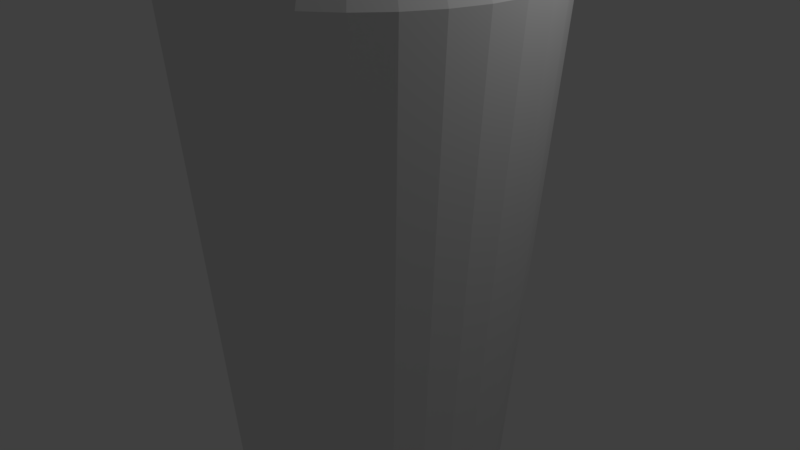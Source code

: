 # Source: model.blend  (saved by Blender 2.79.0; exported with 4.5.12 LTS)
import bpy
from mathutils import Matrix  # noqa: F401  (used for matrix-valued properties, if any)

bpy.ops.wm.read_factory_settings(use_empty=True)
scene = bpy.context.scene
scene.name = 'Scene'

# ---- collections
col_collection_1 = bpy.data.collections.new('Collection 1'); scene.collection.children.link(col_collection_1)

# ---- materials (node trees are filled in below, after node groups)
mat_material_001 = bpy.data.materials.new('Material.001')
mat_material_001.alpha_threshold = 0.0
mat_material_001.use_transparent_shadow = False
mat_material_001.roughness = 0.5

# ---- material node trees

# ---- world
world_world = bpy.data.worlds.new('World'); scene.world = world_world
world_world.color = (0.05088, 0.05088, 0.05088)
world_world.use_sun_shadow = False
world_world.sun_shadow_jitter_overblur = 0.0
world_world.cycles.sampling_method = 'MANUAL'

# ---- cameras
cam_camera = bpy.data.cameras.new('Camera')
cam_camera.clip_end = 100.0
cam_camera.lens = 35.0
cam_camera.sensor_width = 32.0
cam_camera.sensor_height = 18.0
cam_camera.ortho_scale = 7.314
cam_camera.dof.focus_distance = 0.0
cam_camera.dof.aperture_fstop = 128.0

# ---- lights
light_lamp = bpy.data.lights.new('Lamp', 'POINT')
light_lamp.transmission_factor = 0.0
light_lamp.cutoff_distance = 30.0
light_lamp.energy = 100.0
light_lamp.shadow_buffer_clip_start = 1.001
light_lamp.shadow_soft_size = 0.1
light_lamp.shadow_maximum_resolution = 0.006
light_lamp.use_absolute_resolution = True

# ---- meshes
me_cylinder = bpy.data.meshes.new('Cylinder')
me_cylinder.from_pydata([(0.0, 1.0, -1.373), (7.395e-08, 0.3772, 1.83), (0.1951, 0.9808, -1.373), (0.07359, 0.3699, 1.83), (0.3827, 0.9239, -1.373), (0.1443, 0.3485, 1.83), (0.5556, 0.8315, -1.373), (0.2096, 0.3136, 1.83), (0.7071, 0.7071, -1.373), (0.2667, 0.2667, 1.83), (0.8315, 0.5556, -1.373), (0.3136, 0.2096, 1.83), (0.9239, 0.3827, -1.373), (0.3485, 0.1443, 1.83), (0.9808, 0.1951, -1.373), (0.3699, 0.07359, 1.83), (1.0, 7.55e-08, -1.373), (0.3772, 2.06e-07, 1.83), (0.9808, -0.1951, -1.373), (0.3699, -0.07359, 1.83), (0.9239, -0.3827, -1.373), (0.3485, -0.1443, 1.83), (0.8315, -0.5556, -1.373), (0.3136, -0.2096, 1.83), (0.7071, -0.7071, -1.373), (0.2667, -0.2667, 1.83), (0.5556, -0.8315, -1.373), (0.2096, -0.3136, 1.83), (0.3827, -0.9239, -1.373), (0.1443, -0.3485, 1.83), (0.1951, -0.9808, -1.373), (0.07359, -0.3699, 1.83), (-3.258e-07, -1.0, -1.373), (-4.895e-08, -0.3772, 1.83), (-0.1951, -0.9808, -1.373), (-0.07359, -0.3699, 1.83), (-0.3827, -0.9239, -1.373), (-0.1443, -0.3485, 1.83), (-0.5556, -0.8315, -1.373), (-0.2096, -0.3136, 1.83), (-0.7071, -0.7071, -1.373), (-0.2667, -0.2667, 1.83), (-0.8315, -0.5556, -1.373), (-0.3136, -0.2096, 1.83), (-0.9239, -0.3827, -1.373), (-0.3485, -0.1443, 1.83), (-0.9808, -0.1951, -1.373), (-0.3699, -0.07359, 1.83), (-1.0, 9.656e-07, -1.373), (-0.3772, 5.417e-07, 1.83), (-0.9808, 0.1951, -1.373), (-0.3699, 0.07359, 1.83), (-0.9239, 0.3827, -1.373), (-0.3485, 0.1443, 1.83), (-0.8315, 0.5556, -1.373), (-0.3136, 0.2096, 1.83), (-0.7071, 0.7071, -1.373), (-0.2667, 0.2667, 1.83), (-0.5556, 0.8315, -1.373), (-0.2096, 0.3136, 1.83), (-0.3827, 0.9239, -1.373), (-0.1443, 0.3485, 1.83), (-0.1951, 0.9808, -1.373), (-0.07359, 0.3699, 1.83), (0.0, 1.0, 0.8348), (0.1951, 0.9808, 0.8348), (0.3827, 0.9239, 0.8348), (0.5556, 0.8315, 0.8348), (0.7071, 0.7071, 0.8348), (0.8315, 0.5556, 0.8348), (0.9239, 0.3827, 0.8348), (0.9808, 0.1951, 0.8348), (1.0, 7.55e-08, 0.8348), (0.9808, -0.1951, 0.8348), (0.9239, -0.3827, 0.8348), (0.8315, -0.5556, 0.8348), (0.7071, -0.7071, 0.8348), (0.5556, -0.8315, 0.8348), (0.3827, -0.9239, 0.8348), (0.1951, -0.9808, 0.8348), (-3.258e-07, -1.0, 0.8348), (-0.1951, -0.9808, 0.8348), (-0.3827, -0.9239, 0.8348), (-0.5556, -0.8315, 0.8348), (-0.7071, -0.7071, 0.8348), (-0.8315, -0.5556, 0.8348), (-0.9239, -0.3827, 0.8348), (-0.9808, -0.1951, 0.8348), (-1.0, 9.656e-07, 0.8348), (-0.9808, 0.1951, 0.8348), (-0.9239, 0.3827, 0.8348), (-0.8315, 0.5556, 0.8348), (-0.7071, 0.7071, 0.8348), (-0.5556, 0.8315, 0.8348), (-0.3827, 0.9239, 0.8348), (-0.1951, 0.9808, 0.8348), (7.225e-08, 0.3916, 1.446), (0.07639, 0.3841, 1.446), (0.1499, 0.3618, 1.446), (0.2176, 0.3256, 1.446), (0.2769, 0.2769, 1.446), (0.3256, 0.2176, 1.446), (0.3618, 0.1499, 1.446), (0.3841, 0.07639, 1.446), (0.3916, 2.03e-07, 1.446), (0.3841, -0.07639, 1.446), (0.3618, -0.1499, 1.446), (0.3256, -0.2176, 1.446), (0.2769, -0.2769, 1.446), (0.2176, -0.3256, 1.446), (0.1499, -0.3618, 1.446), (0.07639, -0.3841, 1.446), (-5.535e-08, -0.3916, 1.446), (-0.07639, -0.3841, 1.446), (-0.1499, -0.3618, 1.446), (-0.2176, -0.3256, 1.446), (-0.2769, -0.2769, 1.446), (-0.3256, -0.2175, 1.446), (-0.3618, -0.1499, 1.446), (-0.3841, -0.07639, 1.446), (-0.3916, 5.515e-07, 1.446), (-0.3841, 0.07639, 1.446), (-0.3618, 0.1499, 1.446), (-0.3256, 0.2176, 1.446), (-0.2769, 0.2769, 1.446), (-0.2175, 0.3256, 1.446), (-0.1499, 0.3618, 1.446), (-0.07639, 0.3841, 1.446), (0.1501, 0.7547, -0.7931), (0.2945, 0.7109, -0.7931), (0.4275, 0.6398, -0.7931), (0.5441, 0.5441, -0.7931), (0.6398, 0.4275, -0.7931), (0.7109, 0.2945, -0.7931), (0.7547, 0.1501, -0.7931), (0.7695, 1.281e-07, -0.7931), (0.7547, -0.1501, -0.7931), (0.7109, -0.2945, -0.7931), (0.6398, -0.4275, -0.7931), (0.5441, -0.5441, -0.7931), (0.4275, -0.6398, -0.7931), (0.2945, -0.7109, -0.7931), (0.1501, -0.7547, -0.7931), (-2.234e-07, -0.7695, -0.7931), (-0.1501, -0.7547, -0.7931), (-0.2945, -0.7109, -0.7931), (-0.4275, -0.6398, -0.7931), (-0.5441, -0.5441, -0.7931), (-0.6398, -0.4275, -0.7931), (-0.7109, -0.2945, -0.7931), (-0.7547, -0.1501, -0.7931), (-0.7695, 8.13e-07, -0.7931), (-0.7547, 0.1501, -0.7931), (-0.7109, 0.2945, -0.7931), (-0.6398, 0.4275, -0.7931), (-0.5441, 0.5441, -0.7931), (-0.4275, 0.6398, -0.7931), (-0.2945, 0.7109, -0.7931), (-0.1501, 0.7547, -0.7931), (2.737e-08, 0.7695, -0.7931), (0.0, 1.0, -1.373), (0.0, 1.0, -1.373), (0.1951, 0.9808, -1.373), (0.1951, 0.9808, -1.373), (0.07359, 0.3699, 1.83), (0.07359, 0.3699, 1.83), (7.395e-08, 0.3772, 1.83), (7.395e-08, 0.3772, 1.83), (7.225e-08, 0.3916, 1.446), (7.225e-08, 0.3916, 1.446), (7.225e-08, 0.3916, 1.446), (0.1501, 0.7547, -0.7931), (0.1501, 0.7547, -0.7931), (0.1501, 0.7547, -0.7931), (0.3827, 0.9239, -1.373), (0.3827, 0.9239, -1.373), (0.1443, 0.3485, 1.83), (0.1443, 0.3485, 1.83), (0.2945, 0.7109, -0.7931), (0.2945, 0.7109, -0.7931), (0.2945, 0.7109, -0.7931), (0.5556, 0.8315, -1.373), (0.5556, 0.8315, -1.373), (0.2096, 0.3136, 1.83), (0.2096, 0.3136, 1.83), (0.4275, 0.6398, -0.7931), (0.4275, 0.6398, -0.7931), (0.4275, 0.6398, -0.7931), (0.7071, 0.7071, -1.373), (0.7071, 0.7071, -1.373), (0.2667, 0.2667, 1.83), (0.2667, 0.2667, 1.83), (0.5441, 0.5441, -0.7931), (0.5441, 0.5441, -0.7931), (0.5441, 0.5441, -0.7931), (0.8315, 0.5556, -1.373), (0.8315, 0.5556, -1.373), (0.3136, 0.2096, 1.83), (0.3136, 0.2096, 1.83), (0.6398, 0.4275, -0.7931), (0.6398, 0.4275, -0.7931), (0.6398, 0.4275, -0.7931), (0.9239, 0.3827, -1.373), (0.9239, 0.3827, -1.373), (0.3485, 0.1443, 1.83), (0.3485, 0.1443, 1.83), (0.7109, 0.2945, -0.7931), (0.7109, 0.2945, -0.7931), (0.7109, 0.2945, -0.7931), (0.9808, 0.1951, -1.373), (0.9808, 0.1951, -1.373), (0.3699, 0.07359, 1.83), (0.3699, 0.07359, 1.83), (0.7547, 0.1501, -0.7931), (0.7547, 0.1501, -0.7931), (0.7547, 0.1501, -0.7931), (1.0, 7.55e-08, -1.373), (1.0, 7.55e-08, -1.373), (0.3772, 2.06e-07, 1.83), (0.3772, 2.06e-07, 1.83), (0.7695, 1.281e-07, -0.7931), (0.7695, 1.281e-07, -0.7931), (0.7695, 1.281e-07, -0.7931), (0.9808, -0.1951, -1.373), (0.9808, -0.1951, -1.373), (0.3699, -0.07359, 1.83), (0.3699, -0.07359, 1.83), (0.7547, -0.1501, -0.7931), (0.7547, -0.1501, -0.7931), (0.7547, -0.1501, -0.7931), (0.9239, -0.3827, -1.373), (0.9239, -0.3827, -1.373), (0.3485, -0.1443, 1.83), (0.3485, -0.1443, 1.83), (0.7109, -0.2945, -0.7931), (0.7109, -0.2945, -0.7931), (0.7109, -0.2945, -0.7931), (0.8315, -0.5556, -1.373), (0.8315, -0.5556, -1.373), (0.3136, -0.2096, 1.83), (0.3136, -0.2096, 1.83), (0.6398, -0.4275, -0.7931), (0.6398, -0.4275, -0.7931), (0.6398, -0.4275, -0.7931), (0.7071, -0.7071, -1.373), (0.7071, -0.7071, -1.373), (0.2667, -0.2667, 1.83), (0.2667, -0.2667, 1.83), (0.5441, -0.5441, -0.7931), (0.5441, -0.5441, -0.7931), (0.5441, -0.5441, -0.7931), (0.5556, -0.8315, -1.373), (0.5556, -0.8315, -1.373), (0.2096, -0.3136, 1.83), (0.2096, -0.3136, 1.83), (0.4275, -0.6398, -0.7931), (0.4275, -0.6398, -0.7931), (0.4275, -0.6398, -0.7931), (0.3827, -0.9239, -1.373), (0.3827, -0.9239, -1.373), (0.1443, -0.3485, 1.83), (0.1443, -0.3485, 1.83), (0.2945, -0.7109, -0.7931), (0.2945, -0.7109, -0.7931), (0.2945, -0.7109, -0.7931), (0.1951, -0.9808, -1.373), (0.1951, -0.9808, -1.373), (0.07359, -0.3699, 1.83), (0.07359, -0.3699, 1.83), (0.1501, -0.7547, -0.7931), (0.1501, -0.7547, -0.7931), (0.1501, -0.7547, -0.7931), (-3.258e-07, -1.0, -1.373), (-3.258e-07, -1.0, -1.373), (-4.895e-08, -0.3772, 1.83), (-4.895e-08, -0.3772, 1.83), (-2.234e-07, -0.7695, -0.7931), (-2.234e-07, -0.7695, -0.7931), (-2.234e-07, -0.7695, -0.7931), (-0.1951, -0.9808, -1.373), (-0.1951, -0.9808, -1.373), (-0.07359, -0.3699, 1.83), (-0.07359, -0.3699, 1.83), (-0.1501, -0.7547, -0.7931), (-0.1501, -0.7547, -0.7931), (-0.1501, -0.7547, -0.7931), (-0.3827, -0.9239, -1.373), (-0.3827, -0.9239, -1.373), (-0.1443, -0.3485, 1.83), (-0.1443, -0.3485, 1.83), (-0.2945, -0.7109, -0.7931), (-0.2945, -0.7109, -0.7931), (-0.2945, -0.7109, -0.7931), (-0.5556, -0.8315, -1.373), (-0.5556, -0.8315, -1.373), (-0.2096, -0.3136, 1.83), (-0.2096, -0.3136, 1.83), (-0.4275, -0.6398, -0.7931), (-0.4275, -0.6398, -0.7931), (-0.4275, -0.6398, -0.7931), (-0.7071, -0.7071, -1.373), (-0.7071, -0.7071, -1.373), (-0.2667, -0.2667, 1.83), (-0.2667, -0.2667, 1.83), (-0.5441, -0.5441, -0.7931), (-0.5441, -0.5441, -0.7931), (-0.5441, -0.5441, -0.7931), (-0.8315, -0.5556, -1.373), (-0.8315, -0.5556, -1.373), (-0.3136, -0.2096, 1.83), (-0.3136, -0.2096, 1.83), (-0.6398, -0.4275, -0.7931), (-0.6398, -0.4275, -0.7931), (-0.6398, -0.4275, -0.7931), (-0.9239, -0.3827, -1.373), (-0.9239, -0.3827, -1.373), (-0.3485, -0.1443, 1.83), (-0.3485, -0.1443, 1.83), (-0.7109, -0.2945, -0.7931), (-0.7109, -0.2945, -0.7931), (-0.7109, -0.2945, -0.7931), (-0.9808, -0.1951, -1.373), (-0.9808, -0.1951, -1.373), (-0.3699, -0.07359, 1.83), (-0.3699, -0.07359, 1.83), (-0.7547, -0.1501, -0.7931), (-0.7547, -0.1501, -0.7931), (-0.7547, -0.1501, -0.7931), (-1.0, 9.656e-07, -1.373), (-1.0, 9.656e-07, -1.373), (-0.3772, 5.417e-07, 1.83), (-0.3772, 5.417e-07, 1.83), (-0.7695, 8.13e-07, -0.7931), (-0.7695, 8.13e-07, -0.7931), (-0.7695, 8.13e-07, -0.7931), (-0.9808, 0.1951, -1.373), (-0.9808, 0.1951, -1.373), (-0.3699, 0.07359, 1.83), (-0.3699, 0.07359, 1.83), (-0.7547, 0.1501, -0.7931), (-0.7547, 0.1501, -0.7931), (-0.7547, 0.1501, -0.7931), (-0.9239, 0.3827, -1.373), (-0.9239, 0.3827, -1.373), (-0.3485, 0.1443, 1.83), (-0.3485, 0.1443, 1.83), (-0.7109, 0.2945, -0.7931), (-0.7109, 0.2945, -0.7931), (-0.7109, 0.2945, -0.7931), (-0.8315, 0.5556, -1.373), (-0.8315, 0.5556, -1.373), (-0.3136, 0.2096, 1.83), (-0.3136, 0.2096, 1.83), (-0.6398, 0.4275, -0.7931), (-0.6398, 0.4275, -0.7931), (-0.6398, 0.4275, -0.7931), (-0.7071, 0.7071, -1.373), (-0.7071, 0.7071, -1.373), (-0.2667, 0.2667, 1.83), (-0.2667, 0.2667, 1.83), (-0.5441, 0.5441, -0.7931), (-0.5441, 0.5441, -0.7931), (-0.5441, 0.5441, -0.7931), (-0.5556, 0.8315, -1.373), (-0.5556, 0.8315, -1.373), (-0.2096, 0.3136, 1.83), (-0.2096, 0.3136, 1.83), (-0.4275, 0.6398, -0.7931), (-0.4275, 0.6398, -0.7931), (-0.4275, 0.6398, -0.7931), (-0.3827, 0.9239, -1.373), (-0.3827, 0.9239, -1.373), (-0.1443, 0.3485, 1.83), (-0.1443, 0.3485, 1.83), (-0.2945, 0.7109, -0.7931), (-0.2945, 0.7109, -0.7931), (-0.2945, 0.7109, -0.7931), (-0.1951, 0.9808, -1.373), (-0.1951, 0.9808, -1.373), (-0.07359, 0.3699, 1.83), (-0.07359, 0.3699, 1.83), (-0.1501, 0.7547, -0.7931), (-0.1501, 0.7547, -0.7931), (-0.1501, 0.7547, -0.7931), (2.737e-08, 0.7695, -0.7931), (2.737e-08, 0.7695, -0.7931), (2.737e-08, 0.7695, -0.7931), (0.0, 1.0, 0.8348), (0.0, 1.0, 0.8348), (0.0, 1.0, 0.8348), (0.07639, 0.3841, 1.446), (0.07639, 0.3841, 1.446), (0.07639, 0.3841, 1.446), (0.1951, 0.9808, 0.8348), (0.1951, 0.9808, 0.8348), (0.1951, 0.9808, 0.8348), (0.1499, 0.3618, 1.446), (0.1499, 0.3618, 1.446), (0.1499, 0.3618, 1.446), (0.3827, 0.9239, 0.8348), (0.3827, 0.9239, 0.8348), (0.3827, 0.9239, 0.8348), (0.2176, 0.3256, 1.446), (0.2176, 0.3256, 1.446), (0.2176, 0.3256, 1.446), (0.5556, 0.8315, 0.8348), (0.5556, 0.8315, 0.8348), (0.5556, 0.8315, 0.8348), (0.2769, 0.2769, 1.446), (0.2769, 0.2769, 1.446), (0.2769, 0.2769, 1.446), (0.7071, 0.7071, 0.8348), (0.7071, 0.7071, 0.8348), (0.7071, 0.7071, 0.8348), (0.3256, 0.2176, 1.446), (0.3256, 0.2176, 1.446), (0.3256, 0.2176, 1.446), (0.8315, 0.5556, 0.8348), (0.8315, 0.5556, 0.8348), (0.8315, 0.5556, 0.8348), (0.3618, 0.1499, 1.446), (0.3618, 0.1499, 1.446), (0.3618, 0.1499, 1.446), (0.9239, 0.3827, 0.8348), (0.9239, 0.3827, 0.8348), (0.9239, 0.3827, 0.8348), (0.3841, 0.07639, 1.446), (0.3841, 0.07639, 1.446), (0.3841, 0.07639, 1.446), (0.9808, 0.1951, 0.8348), (0.9808, 0.1951, 0.8348), (0.9808, 0.1951, 0.8348), (0.3916, 2.03e-07, 1.446), (0.3916, 2.03e-07, 1.446), (0.3916, 2.03e-07, 1.446), (1.0, 7.55e-08, 0.8348), (1.0, 7.55e-08, 0.8348), (1.0, 7.55e-08, 0.8348), (0.3841, -0.07639, 1.446), (0.3841, -0.07639, 1.446), (0.3841, -0.07639, 1.446), (0.9808, -0.1951, 0.8348), (0.9808, -0.1951, 0.8348), (0.9808, -0.1951, 0.8348), (0.3618, -0.1499, 1.446), (0.3618, -0.1499, 1.446), (0.3618, -0.1499, 1.446), (0.9239, -0.3827, 0.8348), (0.9239, -0.3827, 0.8348), (0.9239, -0.3827, 0.8348), (0.3256, -0.2176, 1.446), (0.3256, -0.2176, 1.446), (0.3256, -0.2176, 1.446), (0.8315, -0.5556, 0.8348), (0.8315, -0.5556, 0.8348), (0.8315, -0.5556, 0.8348), (0.2769, -0.2769, 1.446), (0.2769, -0.2769, 1.446), (0.2769, -0.2769, 1.446), (0.7071, -0.7071, 0.8348), (0.7071, -0.7071, 0.8348), (0.7071, -0.7071, 0.8348), (0.2176, -0.3256, 1.446), (0.2176, -0.3256, 1.446), (0.2176, -0.3256, 1.446), (0.5556, -0.8315, 0.8348), (0.5556, -0.8315, 0.8348), (0.5556, -0.8315, 0.8348), (0.1499, -0.3618, 1.446), (0.1499, -0.3618, 1.446), (0.1499, -0.3618, 1.446), (0.3827, -0.9239, 0.8348), (0.3827, -0.9239, 0.8348), (0.3827, -0.9239, 0.8348), (0.07639, -0.3841, 1.446), (0.07639, -0.3841, 1.446), (0.07639, -0.3841, 1.446), (0.1951, -0.9808, 0.8348), (0.1951, -0.9808, 0.8348), (0.1951, -0.9808, 0.8348), (-5.535e-08, -0.3916, 1.446), (-5.535e-08, -0.3916, 1.446), (-5.535e-08, -0.3916, 1.446), (-3.258e-07, -1.0, 0.8348), (-3.258e-07, -1.0, 0.8348), (-3.258e-07, -1.0, 0.8348), (-0.07639, -0.3841, 1.446), (-0.07639, -0.3841, 1.446), (-0.07639, -0.3841, 1.446), (-0.1951, -0.9808, 0.8348), (-0.1951, -0.9808, 0.8348), (-0.1951, -0.9808, 0.8348), (-0.1499, -0.3618, 1.446), (-0.1499, -0.3618, 1.446), (-0.1499, -0.3618, 1.446), (-0.3827, -0.9239, 0.8348), (-0.3827, -0.9239, 0.8348), (-0.3827, -0.9239, 0.8348), (-0.2176, -0.3256, 1.446), (-0.2176, -0.3256, 1.446), (-0.2176, -0.3256, 1.446), (-0.5556, -0.8315, 0.8348), (-0.5556, -0.8315, 0.8348), (-0.5556, -0.8315, 0.8348), (-0.2769, -0.2769, 1.446), (-0.2769, -0.2769, 1.446), (-0.2769, -0.2769, 1.446), (-0.7071, -0.7071, 0.8348), (-0.7071, -0.7071, 0.8348), (-0.7071, -0.7071, 0.8348), (-0.3256, -0.2175, 1.446), (-0.3256, -0.2175, 1.446), (-0.3256, -0.2175, 1.446), (-0.8315, -0.5556, 0.8348), (-0.8315, -0.5556, 0.8348), (-0.8315, -0.5556, 0.8348), (-0.3618, -0.1499, 1.446), (-0.3618, -0.1499, 1.446), (-0.3618, -0.1499, 1.446), (-0.9239, -0.3827, 0.8348), (-0.9239, -0.3827, 0.8348), (-0.9239, -0.3827, 0.8348), (-0.3841, -0.07639, 1.446), (-0.3841, -0.07639, 1.446), (-0.3841, -0.07639, 1.446), (-0.9808, -0.1951, 0.8348), (-0.9808, -0.1951, 0.8348), (-0.9808, -0.1951, 0.8348), (-0.3916, 5.515e-07, 1.446), (-0.3916, 5.515e-07, 1.446), (-0.3916, 5.515e-07, 1.446), (-1.0, 9.656e-07, 0.8348), (-1.0, 9.656e-07, 0.8348), (-1.0, 9.656e-07, 0.8348), (-0.3841, 0.07639, 1.446), (-0.3841, 0.07639, 1.446), (-0.3841, 0.07639, 1.446), (-0.9808, 0.1951, 0.8348), (-0.9808, 0.1951, 0.8348), (-0.9808, 0.1951, 0.8348), (-0.3618, 0.1499, 1.446), (-0.3618, 0.1499, 1.446), (-0.3618, 0.1499, 1.446), (-0.9239, 0.3827, 0.8348), (-0.9239, 0.3827, 0.8348), (-0.9239, 0.3827, 0.8348), (-0.3256, 0.2176, 1.446), (-0.3256, 0.2176, 1.446), (-0.3256, 0.2176, 1.446), (-0.8315, 0.5556, 0.8348), (-0.8315, 0.5556, 0.8348), (-0.8315, 0.5556, 0.8348), (-0.2769, 0.2769, 1.446), (-0.2769, 0.2769, 1.446), (-0.2769, 0.2769, 1.446), (-0.7071, 0.7071, 0.8348), (-0.7071, 0.7071, 0.8348), (-0.7071, 0.7071, 0.8348), (-0.2175, 0.3256, 1.446), (-0.2175, 0.3256, 1.446), (-0.2175, 0.3256, 1.446), (-0.5556, 0.8315, 0.8348), (-0.5556, 0.8315, 0.8348), (-0.5556, 0.8315, 0.8348), (-0.1499, 0.3618, 1.446), (-0.1499, 0.3618, 1.446), (-0.1499, 0.3618, 1.446), (-0.3827, 0.9239, 0.8348), (-0.3827, 0.9239, 0.8348), (-0.3827, 0.9239, 0.8348), (-0.07639, 0.3841, 1.446), (-0.07639, 0.3841, 1.446), (-0.07639, 0.3841, 1.446), (-0.1951, 0.9808, 0.8348), (-0.1951, 0.9808, 0.8348), (-0.1951, 0.9808, 0.8348)], [], [(168, 166, 164, 391), (392, 165, 176, 397), (398, 177, 183, 403), (404, 184, 190, 409), (410, 191, 197, 415), (416, 198, 204, 421), (422, 205, 211, 427), (428, 212, 218, 433), (434, 219, 225, 439), (440, 226, 232, 445), (446, 233, 239, 451), (452, 240, 246, 457), (458, 247, 253, 463), (464, 254, 260, 469), (470, 261, 267, 475), (476, 268, 274, 481), (482, 275, 281, 487), (488, 282, 288, 493), (494, 289, 295, 499), (500, 296, 302, 505), (506, 303, 309, 511), (512, 310, 316, 517), (518, 317, 323, 523), (524, 324, 330, 529), (530, 331, 337, 535), (536, 338, 344, 541), (542, 345, 351, 547), (548, 352, 358, 553), (554, 359, 365, 559), (560, 366, 372, 565), (3, 167, 379, 373, 59, 57, 55, 53, 51, 49, 47, 45, 43, 41, 39, 37, 35, 33, 31, 29, 27, 25, 23, 21, 19, 17, 15, 13, 11, 9, 7, 5), (566, 61, 380, 571), (572, 63, 1, 170), (160, 162, 174, 181, 188, 195, 202, 209, 216, 223, 230, 237, 244, 251, 258, 265, 272, 279, 286, 293, 300, 307, 314, 321, 328, 335, 342, 349, 356, 363, 370, 377), (382, 574, 387, 384), (375, 568, 575, 383), (368, 562, 569, 376), (361, 556, 563, 369), (354, 550, 557, 362), (347, 544, 551, 355), (340, 538, 545, 348), (333, 532, 539, 341), (326, 526, 533, 334), (319, 520, 527, 327), (312, 514, 521, 320), (305, 508, 515, 313), (298, 502, 509, 306), (291, 496, 503, 299), (284, 490, 497, 292), (277, 484, 491, 285), (270, 478, 485, 278), (263, 472, 479, 271), (256, 466, 473, 264), (249, 460, 467, 257), (242, 454, 461, 250), (235, 448, 455, 243), (228, 442, 449, 236), (221, 436, 443, 229), (214, 430, 437, 222), (207, 424, 431, 215), (200, 418, 425, 208), (193, 412, 419, 201), (186, 406, 413, 194), (179, 400, 407, 187), (172, 394, 401, 180), (386, 388, 395, 173), (573, 570, 169, 389), (567, 564, 127, 95), (561, 558, 126, 94), (555, 552, 125, 93), (549, 546, 124, 92), (543, 540, 123, 91), (537, 534, 122, 90), (531, 528, 121, 89), (525, 522, 120, 88), (519, 516, 119, 87), (513, 510, 118, 86), (507, 504, 117, 85), (501, 498, 116, 84), (495, 492, 115, 83), (489, 486, 114, 82), (483, 480, 113, 81), (477, 474, 112, 80), (471, 468, 111, 79), (465, 462, 110, 78), (459, 456, 109, 77), (453, 450, 108, 76), (447, 444, 107, 75), (441, 438, 106, 74), (435, 432, 105, 73), (429, 426, 104, 72), (423, 420, 103, 71), (417, 414, 102, 70), (411, 408, 101, 69), (405, 402, 100, 68), (399, 396, 99, 67), (393, 390, 98, 66), (64, 96, 97, 65), (161, 385, 171, 163), (2, 128, 178, 175), (4, 129, 185, 182), (6, 130, 192, 189), (8, 131, 199, 196), (10, 132, 206, 203), (12, 133, 213, 210), (14, 134, 220, 217), (16, 135, 227, 224), (18, 136, 234, 231), (20, 137, 241, 238), (22, 138, 248, 245), (24, 139, 255, 252), (26, 140, 262, 259), (28, 141, 269, 266), (30, 142, 276, 273), (32, 143, 283, 280), (34, 144, 290, 287), (36, 145, 297, 294), (38, 146, 304, 301), (40, 147, 311, 308), (42, 148, 318, 315), (44, 149, 325, 322), (46, 150, 332, 329), (48, 151, 339, 336), (50, 152, 346, 343), (52, 153, 353, 350), (54, 154, 360, 357), (56, 155, 367, 364), (58, 156, 374, 371), (60, 157, 381, 378), (62, 158, 159, 0)])
_uv = me_cylinder.uv_layers.new(name='UVMap')
_uv.uv.foreach_set('vector', [0.7532, 0.8675, 0.7551, 0.8504, 0.7577, 0.8508, 0.7585, 0.8679, 0.7585, 0.8679, 0.7577, 0.8508, 0.7603, 0.8508, 0.7637, 0.8672, 0.7637, 0.8672, 0.7603, 0.8508, 0.7628, 0.8503, 0.7687, 0.8657, 0.7687, 0.8657, 0.7628, 0.8503, 0.7651, 0.8495, 0.7733, 0.8633, 0.7733, 0.8633, 0.7651, 0.8495, 0.7674, 0.8485, 0.7773, 0.8601, 0.7773, 0.8601, 0.7674, 0.8485, 0.7683, 0.8477, 0.7804, 0.8563, 0.7804, 0.8563, 0.7683, 0.8477, 0.7689, 0.8466, 0.7827, 0.8521, 0.7827, 0.8521, 0.7689, 0.8466, 0.769, 0.845, 0.784, 0.8475, 0.784, 0.8475, 0.769, 0.845, 0.7688, 0.8434, 0.7843, 0.8427, 0.7843, 0.8427, 0.7688, 0.8434, 0.7683, 0.8417, 0.7836, 0.8378, 0.7836, 0.8378, 0.7683, 0.8417, 0.7675, 0.84, 0.7818, 0.8332, 0.7818, 0.8332, 0.7675, 0.84, 0.7663, 0.8385, 0.7792, 0.8289, 0.7792, 0.8289, 0.7663, 0.8385, 0.7648, 0.8372, 0.7757, 0.8251, 0.7757, 0.8251, 0.7648, 0.8372, 0.7631, 0.836, 0.7715, 0.8221, 0.7715, 0.8221, 0.7631, 0.836, 0.7612, 0.8352, 0.7668, 0.8199, 0.7668, 0.8199, 0.7612, 0.8352, 0.7593, 0.8347, 0.7618, 0.8186, 0.7618, 0.8186, 0.7593, 0.8347, 0.7572, 0.8345, 0.7566, 0.8183, 0.7566, 0.8183, 0.7572, 0.8345, 0.7553, 0.8347, 0.7515, 0.8189, 0.7515, 0.8189, 0.7553, 0.8347, 0.7534, 0.8353, 0.7465, 0.8206, 0.7465, 0.8206, 0.7534, 0.8353, 0.7515, 0.8363, 0.742, 0.823, 0.742, 0.823, 0.7515, 0.8363, 0.7499, 0.8377, 0.7381, 0.8263, 0.7381, 0.8263, 0.7499, 0.8377, 0.7484, 0.8394, 0.7349, 0.8302, 0.7349, 0.8302, 0.7484, 0.8394, 0.7466, 0.8415, 0.7325, 0.8345, 0.7325, 0.8345, 0.7466, 0.8415, 0.746, 0.8428, 0.7311, 0.8391, 0.7311, 0.8391, 0.746, 0.8428, 0.7458, 0.8441, 0.7307, 0.8439, 0.7307, 0.8439, 0.7458, 0.8441, 0.746, 0.8455, 0.7314, 0.8487, 0.7314, 0.8487, 0.746, 0.8455, 0.7467, 0.8468, 0.7331, 0.8533, 0.7331, 0.8533, 0.7467, 0.8468, 0.7477, 0.8479, 0.7357, 0.8575, 0.7357, 0.8575, 0.7477, 0.8479, 0.7492, 0.8489, 0.7392, 0.8612, 0.7392, 0.8612, 0.7492, 0.8489, 0.7509, 0.8497, 0.7434, 0.8641, 0.7577, 0.8508, 0.7551, 0.8504, 0.7529, 0.8502, 0.7509, 0.8497, 0.7492, 0.8489, 0.7477, 0.8479, 0.7467, 0.8468, 0.746, 0.8455, 0.7458, 0.8441, 0.746, 0.8428, 0.7466, 0.8415, 0.7484, 0.8394, 0.7499, 0.8377, 0.7515, 0.8363, 0.7534, 0.8353, 0.7553, 0.8347, 0.7572, 0.8345, 0.7593, 0.8347, 0.7612, 0.8352, 0.7631, 0.836, 0.7648, 0.8372, 0.7663, 0.8385, 0.7675, 0.84, 0.7683, 0.8417, 0.7688, 0.8434, 0.769, 0.845, 0.7689, 0.8466, 0.7683, 0.8477, 0.7674, 0.8485, 0.7651, 0.8495, 0.7628, 0.8503, 0.7603, 0.8508, 0.7434, 0.8641, 0.7509, 0.8497, 0.7529, 0.8502, 0.7481, 0.8663, 0.7481, 0.8663, 0.7529, 0.8502, 0.7551, 0.8504, 0.7532, 0.8675, 0.5416, 0.1226, 0.5515, 0.1226, 0.5613, 0.1244, 0.5705, 0.128, 0.5788, 0.1334, 0.5859, 0.14, 0.5915, 0.1479, 0.5953, 0.1567, 0.5973, 0.166, 0.5973, 0.1755, 0.5955, 0.1849, 0.5917, 0.1938, 0.5863, 0.2019, 0.5793, 0.2087, 0.571, 0.2141, 0.5619, 0.2177, 0.5521, 0.2197, 0.5421, 0.2197, 0.5323, 0.2179, 0.5231, 0.2143, 0.5148, 0.209, 0.5078, 0.2024, 0.5022, 0.1945, 0.4984, 0.1857, 0.4964, 0.1764, 0.4963, 0.1668, 0.4982, 0.1575, 0.502, 0.1486, 0.5075, 0.1406, 0.5145, 0.1337, 0.5227, 0.1283, 0.5318, 0.1245, 0.1897, 0.3718, 0.1892, 0.6851, 0.1674, 0.6866, 0.168, 0.3732, 0.2117, 0.3702, 0.2113, 0.6835, 0.1892, 0.6851, 0.1897, 0.3718, 0.2339, 0.3687, 0.2337, 0.682, 0.2113, 0.6835, 0.2117, 0.3702, 0.2565, 0.3676, 0.2564, 0.6809, 0.2337, 0.682, 0.2339, 0.3687, 0.2794, 0.3672, 0.2794, 0.6805, 0.2564, 0.6809, 0.2565, 0.3676, 0.3025, 0.3667, 0.3027, 0.6799, 0.2794, 0.6805, 0.2794, 0.3672, 0.3258, 0.3661, 0.3261, 0.6793, 0.3027, 0.6799, 0.3025, 0.3667, 0.3494, 0.3661, 0.3498, 0.6794, 0.3261, 0.6793, 0.3258, 0.3661, 0.3733, 0.3665, 0.3738, 0.6798, 0.3498, 0.6794, 0.3494, 0.3661, 0.3973, 0.3671, 0.398, 0.6804, 0.3738, 0.6798, 0.3733, 0.3665, 0.4214, 0.3675, 0.4222, 0.6808, 0.398, 0.6804, 0.3973, 0.3671, 0.4455, 0.3674, 0.4464, 0.6808, 0.4222, 0.6808, 0.4214, 0.3675, 0.4695, 0.3667, 0.4707, 0.6801, 0.4464, 0.6808, 0.4455, 0.3674, 0.4935, 0.3651, 0.4947, 0.6784, 0.4707, 0.6801, 0.4695, 0.3667, 0.5172, 0.3623, 0.5186, 0.6756, 0.4947, 0.6784, 0.4935, 0.3651, 0.5407, 0.358, 0.5422, 0.6712, 0.5186, 0.6756, 0.5172, 0.3623, 0.5639, 0.352, 0.5655, 0.6651, 0.5422, 0.6712, 0.5407, 0.358, 0.6209, 0.3754, 0.6232, 0.6431, 0.5852, 0.64, 0.5821, 0.3722, 0.6598, 0.3776, 0.6613, 0.6453, 0.6232, 0.6431, 0.6209, 0.3754, 0.6987, 0.3789, 0.6995, 0.6466, 0.6613, 0.6453, 0.6598, 0.3776, 0.7377, 0.3794, 0.7377, 0.647, 0.6995, 0.6466, 0.6987, 0.3789, 0.7766, 0.3789, 0.7758, 0.6466, 0.7377, 0.647, 0.7377, 0.3794, 0.8156, 0.3776, 0.814, 0.6453, 0.7758, 0.6466, 0.7766, 0.3789, 0.8544, 0.3754, 0.8521, 0.6431, 0.814, 0.6453, 0.8156, 0.3776, 0.8932, 0.3722, 0.8901, 0.64, 0.8521, 0.6431, 0.8544, 0.3754, 0.03386, 0.3815, 0.03248, 0.6947, 0.01136, 0.6876, 0.01287, 0.3745, 0.05627, 0.383, 0.05504, 0.6962, 0.03248, 0.6947, 0.03386, 0.3815, 0.0802, 0.379, 0.07913, 0.6923, 0.05504, 0.6962, 0.05627, 0.383, 0.1037, 0.3749, 0.1027, 0.6882, 0.07913, 0.6923, 0.0802, 0.379, 0.1252, 0.3746, 0.1244, 0.6879, 0.1027, 0.6882, 0.1037, 0.3749, 0.1466, 0.3742, 0.1458, 0.6876, 0.1244, 0.6879, 0.1252, 0.3746, 0.168, 0.3732, 0.1674, 0.6866, 0.1458, 0.6876, 0.1466, 0.3742, 0.7257, 0.949, 0.7481, 0.8663, 0.7532, 0.8675, 0.747, 0.953, 0.7054, 0.9411, 0.7434, 0.8641, 0.7481, 0.8663, 0.7257, 0.949, 0.6869, 0.9295, 0.7392, 0.8612, 0.7434, 0.8641, 0.7054, 0.9411, 0.6709, 0.9146, 0.7357, 0.8575, 0.7392, 0.8612, 0.6869, 0.9295, 0.6578, 0.8968, 0.7331, 0.8533, 0.7357, 0.8575, 0.6709, 0.9146, 0.6483, 0.8768, 0.7314, 0.8487, 0.7331, 0.8533, 0.6578, 0.8968, 0.6427, 0.855, 0.7307, 0.8439, 0.7314, 0.8487, 0.6483, 0.8768, 0.6412, 0.8323, 0.7311, 0.8391, 0.7307, 0.8439, 0.6427, 0.855, 0.647, 0.8102, 0.7325, 0.8345, 0.7311, 0.8391, 0.6412, 0.8323, 0.6566, 0.7899, 0.7349, 0.8302, 0.7325, 0.8345, 0.647, 0.8102, 0.6698, 0.772, 0.7381, 0.8263, 0.7349, 0.8302, 0.6566, 0.7899, 0.686, 0.7569, 0.742, 0.823, 0.7381, 0.8263, 0.6698, 0.772, 0.7046, 0.7453, 0.7465, 0.8206, 0.742, 0.823, 0.686, 0.7569, 0.7249, 0.7373, 0.7515, 0.8189, 0.7465, 0.8206, 0.7046, 0.7453, 0.7463, 0.7333, 0.7566, 0.8183, 0.7515, 0.8189, 0.7249, 0.7373, 0.768, 0.7333, 0.7618, 0.8186, 0.7566, 0.8183, 0.7463, 0.7333, 0.7894, 0.7373, 0.7668, 0.8199, 0.7618, 0.8186, 0.768, 0.7333, 0.8096, 0.7453, 0.7715, 0.8221, 0.7668, 0.8199, 0.7894, 0.7373, 0.8281, 0.7569, 0.7757, 0.8251, 0.7715, 0.8221, 0.8096, 0.7453, 0.8441, 0.7718, 0.7792, 0.8289, 0.7757, 0.8251, 0.8281, 0.7569, 0.8572, 0.7896, 0.7818, 0.8332, 0.7792, 0.8289, 0.8441, 0.7718, 0.8668, 0.8096, 0.7836, 0.8378, 0.7818, 0.8332, 0.8572, 0.7896, 0.8724, 0.8314, 0.7843, 0.8427, 0.7836, 0.8378, 0.8668, 0.8096, 0.8739, 0.8541, 0.784, 0.8475, 0.7843, 0.8427, 0.8724, 0.8314, 0.8682, 0.8762, 0.7827, 0.8521, 0.784, 0.8475, 0.8739, 0.8541, 0.8585, 0.8965, 0.7804, 0.8563, 0.7827, 0.8521, 0.8682, 0.8762, 0.8453, 0.9144, 0.7773, 0.8601, 0.7804, 0.8563, 0.8585, 0.8965, 0.8292, 0.9294, 0.7733, 0.8633, 0.7773, 0.8601, 0.8453, 0.9144, 0.8106, 0.941, 0.7687, 0.8657, 0.7733, 0.8633, 0.8292, 0.9294, 0.7902, 0.949, 0.7637, 0.8672, 0.7687, 0.8657, 0.8106, 0.941, 0.7688, 0.953, 0.7585, 0.8679, 0.7637, 0.8672, 0.7902, 0.949, 0.747, 0.953, 0.7532, 0.8675, 0.7585, 0.8679, 0.7688, 0.953, 0.5416, 0.1226, 0.5356, 0.05684, 0.5583, 0.05684, 0.5515, 0.1226, 0.5515, 0.1226, 0.5583, 0.05684, 0.5806, 0.0612, 0.5613, 0.1244, 0.5613, 0.1244, 0.5806, 0.0612, 0.6016, 0.06977, 0.5705, 0.128, 0.5705, 0.128, 0.6016, 0.06977, 0.6206, 0.08236, 0.5788, 0.1334, 0.5788, 0.1334, 0.6206, 0.08236, 0.637, 0.09918, 0.5859, 0.14, 0.5859, 0.14, 0.637, 0.09918, 0.6501, 0.119, 0.5915, 0.1479, 0.5915, 0.1479, 0.6501, 0.119, 0.6591, 0.1406, 0.5953, 0.1567, 0.5953, 0.1567, 0.6591, 0.1406, 0.6634, 0.1626, 0.5973, 0.166, 0.5973, 0.166, 0.6634, 0.1626, 0.6631, 0.1844, 0.5973, 0.1755, 0.5973, 0.1755, 0.6631, 0.1844, 0.6581, 0.2054, 0.5955, 0.1849, 0.5955, 0.1849, 0.6581, 0.2054, 0.6491, 0.2256, 0.5917, 0.1938, 0.5917, 0.1938, 0.6491, 0.2256, 0.6363, 0.2443, 0.5863, 0.2019, 0.5863, 0.2019, 0.6363, 0.2443, 0.6202, 0.2602, 0.5793, 0.2087, 0.5793, 0.2087, 0.6202, 0.2602, 0.6012, 0.2726, 0.571, 0.2141, 0.571, 0.2141, 0.6012, 0.2726, 0.5803, 0.2811, 0.5619, 0.2177, 0.5619, 0.2177, 0.5803, 0.2811, 0.558, 0.2854, 0.5521, 0.2197, 0.5521, 0.2197, 0.558, 0.2854, 0.5354, 0.2854, 0.5421, 0.2197, 0.5421, 0.2197, 0.5354, 0.2854, 0.5131, 0.2811, 0.5323, 0.2179, 0.5323, 0.2179, 0.5131, 0.2811, 0.4921, 0.2726, 0.5231, 0.2143, 0.5231, 0.2143, 0.4921, 0.2726, 0.4732, 0.2601, 0.5148, 0.209, 0.5148, 0.209, 0.4732, 0.2601, 0.457, 0.2442, 0.5078, 0.2024, 0.5078, 0.2024, 0.457, 0.2442, 0.4443, 0.2255, 0.5022, 0.1945, 0.5022, 0.1945, 0.4443, 0.2255, 0.4356, 0.2046, 0.4984, 0.1857, 0.4984, 0.1857, 0.4356, 0.2046, 0.4311, 0.1824, 0.4964, 0.1764, 0.4964, 0.1764, 0.4311, 0.1824, 0.4312, 0.1598, 0.4963, 0.1668, 0.4963, 0.1668, 0.4312, 0.1598, 0.4358, 0.1376, 0.4982, 0.1575, 0.4982, 0.1575, 0.4358, 0.1376, 0.4446, 0.1168, 0.502, 0.1486, 0.502, 0.1486, 0.4446, 0.1168, 0.4573, 0.09806, 0.5075, 0.1406, 0.5075, 0.1406, 0.4573, 0.09806, 0.4735, 0.0822, 0.5145, 0.1337, 0.5145, 0.1337, 0.4735, 0.0822, 0.4924, 0.06975, 0.5227, 0.1283, 0.5227, 0.1283, 0.4924, 0.06975, 0.5134, 0.06119, 0.5318, 0.1245, 0.5318, 0.1245, 0.5134, 0.06119, 0.5356, 0.05684, 0.5416, 0.1226])
me_cylinder.materials.append(mat_material_001)
me_cylinder.use_remesh_preserve_volume = False
me_cylinder.use_remesh_preserve_attributes = False
me_cylinder.use_mirror_vertex_groups = False
me_cylinder.update()

# ---- objects
ob_cylinder = bpy.data.objects.new('Cylinder', me_cylinder)
ob_lamp = bpy.data.objects.new('Lamp', light_lamp)
ob_camera = bpy.data.objects.new('Camera', cam_camera)

# ---- transforms, parenting, visibility, modifiers, constraints
ob_cylinder.location = (0.0, 0.0, 0.0)
ob_cylinder.scale = (2.325, 2.325, 4.334)
ob_cylinder.lineart.crease_threshold = 0.0
ob_lamp.location = (4.076, 1.005, 5.904)
ob_lamp.rotation_euler = (0.6503, 0.05522, 1.866)
ob_lamp.lock_rotations_4d = False
ob_lamp.empty_display_type = 'ARROWS'
ob_lamp.color = (0.0, 0.0, 0.0, 0.0)
ob_lamp.lineart.crease_threshold = 0.0
ob_camera.location = (7.481, -6.508, 5.344)
ob_camera.rotation_euler = (1.109, 0.0, 0.8149)
ob_camera.lock_rotations_4d = False
ob_camera.empty_display_type = 'ARROWS'
ob_camera.color = (0.0, 0.0, 0.0, 0.0)
ob_camera.display_type = 'WIRE'
ob_camera.lineart.crease_threshold = 0.0

# ---- collection membership
col_collection_1.objects.link(ob_cylinder)
col_collection_1.objects.link(ob_lamp)
col_collection_1.objects.link(ob_camera)

# ---- scene / render settings (as saved in the file)
scene.camera = ob_camera
scene.frame_start = 1; scene.frame_end = 250; scene.frame_set(1)
scene.render.engine = 'BLENDER_EEVEE_NEXT'
scene.render.resolution_percentage = 50
scene.render.dither_intensity = 0.0
scene.cycles.use_denoising = False
scene.cycles.samples = 128
scene.cycles.sampling_pattern = 'TABULATED_SOBOL'
scene.cycles.use_adaptive_sampling = False
scene.cycles.use_light_tree = False
scene.cycles.blur_glossy = 0.0
scene.cycles.sample_clamp_indirect = 0.0
scene.view_settings.view_transform = 'Standard'
bpy.context.view_layer.update()
